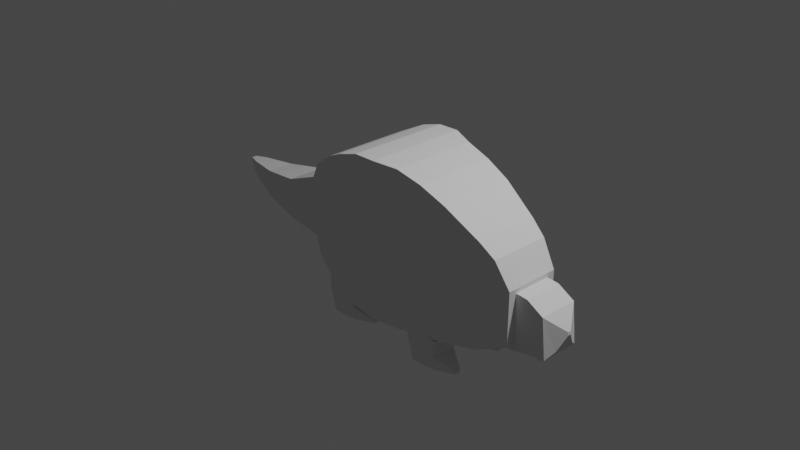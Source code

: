 # Source: Armadillo.blend  (saved by Blender 3.2.14; exported with 4.5.12 LTS)
import bpy
from mathutils import Matrix  # noqa: F401  (used for matrix-valued properties, if any)

bpy.ops.wm.read_factory_settings(use_empty=True)
scene = bpy.context.scene
scene.name = 'Scene'

# ---- collections
col_collection = bpy.data.collections.new('Collection'); scene.collection.children.link(col_collection)

# ---- world
world_world = bpy.data.worlds.new('World'); scene.world = world_world
world_world.use_nodes = True; world_world.node_tree.nodes.clear()
_N = world_world.node_tree.nodes; _L = world_world.node_tree.links
n0 = _N.new('ShaderNodeOutputWorld'); n0.name = 'World Output'; n0.location = (300, 300)
n1 = _N.new('ShaderNodeBackground'); n1.name = 'Background'; n1.location = (10, 300)
n1.inputs[0].default_value = (0.05088, 0.05088, 0.05088, 1.0)
_L.new(n1.outputs[0], n0.inputs[0])
n0.is_active_output = True
world_world.color = (0.05088, 0.05088, 0.05088)
world_world.use_sun_shadow = False
world_world.sun_shadow_jitter_overblur = 0.0

# ---- cameras
cam_camera = bpy.data.cameras.new('Camera')
cam_camera.clip_end = 100.0
cam_camera.ortho_scale = 7.314

# ---- lights
light_light = bpy.data.lights.new('Light', 'POINT')
light_light.transmission_factor = 0.0
light_light.energy = 1000.0
light_light.shadow_soft_size = 0.1
light_light.shadow_maximum_resolution = 0.006
light_light.use_absolute_resolution = True

# ---- meshes
me_cube_003 = bpy.data.meshes.new('Cube.003')
me_cube_003.from_pydata([(-1.0, -1.0, -1.495), (-1.0, -1.0, 1.409), (0.0, 0.0, -1.688), (0.0, 0.0, 1.806), (1.0, -1.0, -1.818), (1.0, -1.0, 1.747), (0.0, -1.168, 1.806), (0.0, -1.168, -1.688), (-1.0, 0.0, -1.495), (-1.0, 0.0, 1.409), (1.0, 0.0, -1.818), (1.0, 0.0, 1.747), (2.171, -0.8826, -1.659), (2.171, -0.8826, 1.328), (2.171, 0.0, -1.659), (2.171, 0.0, 1.328), (1.586, -0.9413, -1.738), (1.586, -0.9413, 1.585), (1.586, 0.0, 1.585), (1.586, 0.0, -1.738), (2.973, -0.7537, 0.825), (2.973, 0.0, 0.825), (2.973, -0.7537, -1.525), (2.973, 0.0, -1.525), (3.313, -0.6958, 0.555), (3.313, 0.0, 0.555), (3.313, 0.0, -1.368), (3.313, -0.6958, -1.368), (0.5, 0.0, -1.753), (0.5, -1.172, 1.816), (0.5, -1.172, -1.753), (0.5, 0.0, 1.816), (-0.5, 0.0, 1.655), (-0.5, -1.172, 1.655), (-0.5, -1.172, -1.612), (-0.5, 0.0, -1.612), (-1.574, -0.8687, -1.114), (-1.574, -0.8687, 1.027), (-1.574, 0.0, -1.114), (-1.574, 0.0, 1.027), (-1.99, -0.6837, -0.5767), (-1.99, -0.6837, 0.4903), (-1.99, 0.0, -0.5767), (-1.99, 0.0, 0.4903), (3.652, 0.0, 0.001902), (3.652, -0.6379, 0.001902), (3.652, 0.0, -1.211), (3.652, -0.6379, -1.211)], [], [(14, 15, 21, 23), (19, 18, 15, 14), (17, 16, 12, 13), (34, 33, 1, 0), (28, 10, 4, 30), (32, 9, 1, 33), (35, 2, 7, 34), (30, 29, 6, 7), (31, 3, 6, 29), (1, 9, 39, 37), (16, 19, 14, 12), (18, 17, 13, 15), (11, 5, 17, 18), (4, 10, 19, 16), (5, 4, 16, 17), (10, 11, 18, 19), (13, 12, 22, 20), (15, 13, 20, 21), (12, 14, 23, 22), (23, 21, 25, 26), (21, 20, 24, 25), (20, 22, 27, 24), (22, 23, 26, 27), (11, 31, 29, 5), (4, 5, 29, 30), (2, 28, 30, 7), (8, 35, 34, 0), (3, 32, 33, 6), (7, 6, 33, 34), (39, 38, 42, 43), (8, 0, 36, 38), (0, 1, 37, 36), (9, 8, 38, 39), (40, 41, 43, 42), (36, 37, 41, 40), (37, 39, 43, 41), (38, 36, 40, 42), (26, 25, 44, 46), (27, 26, 46, 47), (25, 24, 45, 44), (24, 27, 47, 45), (46, 44, 45, 47)])
_uv = me_cube_003.uv_layers.new(name='UVMap')
_uv.uv.foreach_set('vector', [0.0, 0.0, 0.0, 0.0, 0.0, 0.0, 0.0, 0.0, 0.0, 0.0, 0.0, 0.0, 0.0, 0.0, 0.0, 0.0, 0.625, 0.75, 0.375, 0.75, 0.375, 0.75, 0.625, 0.75, 0.375, 0.9375, 0.625, 0.9375, 0.625, 1.0, 0.375, 1.0, 0.3125, 0.625, 0.375, 0.625, 0.375, 0.75, 0.3125, 0.75, 0.8125, 0.625, 0.875, 0.625, 0.875, 0.75, 0.8125, 0.75, 0.1875, 0.625, 0.25, 0.625, 0.25, 0.75, 0.1875, 0.75, 0.375, 0.8125, 0.625, 0.8125, 0.625, 0.875, 0.375, 0.875, 0.6875, 0.625, 0.75, 0.625, 0.75, 0.75, 0.6875, 0.75, 0.875, 0.75, 0.875, 0.625, 0.875, 0.625, 0.875, 0.75, 0.375, 0.75, 0.375, 0.625, 0.375, 0.625, 0.375, 0.75, 0.625, 0.625, 0.625, 0.75, 0.625, 0.75, 0.625, 0.625, 0.625, 0.625, 0.625, 0.75, 0.625, 0.75, 0.625, 0.625, 0.375, 0.75, 0.375, 0.625, 0.375, 0.625, 0.375, 0.75, 0.625, 0.75, 0.375, 0.75, 0.375, 0.75, 0.625, 0.75, 0.0, 0.0, 0.0, 0.0, 0.0, 0.0, 0.0, 0.0, 0.625, 0.75, 0.375, 0.75, 0.375, 0.75, 0.625, 0.75, 0.625, 0.625, 0.625, 0.75, 0.625, 0.75, 0.625, 0.625, 0.375, 0.75, 0.375, 0.625, 0.375, 0.625, 0.375, 0.75, 0.0, 0.0, 0.0, 0.0, 0.0, 0.0, 0.0, 0.0, 0.625, 0.625, 0.625, 0.75, 0.625, 0.75, 0.625, 0.625, 0.625, 0.75, 0.375, 0.75, 0.375, 0.75, 0.625, 0.75, 0.375, 0.75, 0.375, 0.625, 0.375, 0.625, 0.375, 0.75, 0.625, 0.625, 0.6875, 0.625, 0.6875, 0.75, 0.625, 0.75, 0.375, 0.75, 0.625, 0.75, 0.625, 0.8125, 0.375, 0.8125, 0.25, 0.625, 0.3125, 0.625, 0.3125, 0.75, 0.25, 0.75, 0.125, 0.625, 0.1875, 0.625, 0.1875, 0.75, 0.125, 0.75, 0.75, 0.625, 0.8125, 0.625, 0.8125, 0.75, 0.75, 0.75, 0.375, 0.875, 0.625, 0.875, 0.625, 0.9375, 0.375, 0.9375, 0.0, 0.0, 0.0, 0.0, 0.0, 0.0, 0.0, 0.0, 0.125, 0.625, 0.125, 0.75, 0.125, 0.75, 0.125, 0.625, 0.375, 1.0, 0.625, 1.0, 0.625, 1.0, 0.375, 1.0, 0.0, 0.0, 0.0, 0.0, 0.0, 0.0, 0.0, 0.0, 0.375, 0.0, 0.625, 0.0, 0.625, 0.125, 0.375, 0.125, 0.375, 1.0, 0.625, 1.0, 0.625, 1.0, 0.375, 1.0, 0.875, 0.75, 0.875, 0.625, 0.875, 0.625, 0.875, 0.75, 0.125, 0.625, 0.125, 0.75, 0.125, 0.75, 0.125, 0.625, 0.0, 0.0, 0.0, 0.0, 0.0, 0.0, 0.0, 0.0, 0.375, 0.75, 0.375, 0.625, 0.375, 0.625, 0.375, 0.75, 0.625, 0.625, 0.625, 0.75, 0.625, 0.75, 0.625, 0.625, 0.625, 0.75, 0.375, 0.75, 0.375, 0.75, 0.625, 0.75, 0.375, 0.625, 0.625, 0.625, 0.625, 0.75, 0.375, 0.75])
me_cube_003.update()
me_cube_004 = bpy.data.meshes.new('Cube.004')
me_cube_004.from_pydata([(-1.425, -1.0, -1.294), (-1.0, -1.0, 1.516), (-1.425, 1.0, -1.294), (-1.0, 1.0, 1.516), (0.9297, -1.0, -1.0), (0.7267, -1.0, 1.0), (0.9297, 1.0, -1.0), (0.7267, 1.0, 1.0), (-0.2126, 1.0, -1.147), (-0.1367, 1.0, 1.483), (-0.2126, -1.0, -1.147), (-0.1367, -1.0, 1.483), (-0.8189, 1.0, -1.29), (-0.5683, -1.0, 1.521), (-0.5683, 1.0, 1.521), (-0.8189, -1.0, -1.29), (0.3878, 1.0, 1.19), (0.4813, -1.0, -1.044), (0.4813, 1.0, -1.044), (0.3878, -1.0, 1.19), (1.389, -0.08097, 0.05245), (1.373, -0.08097, 0.2144), (1.389, 0.08097, 0.05245), (1.373, 0.08097, 0.2144), (1.05, -0.5405, 0.6072), (1.05, 0.5405, 0.6072), (1.159, 0.5405, -0.6495), (1.159, -0.5405, -0.6495), (0.5572, 1.0, 1.095), (0.7055, -1.0, -1.092), (0.7055, 1.0, -1.092), (0.5572, -1.0, 1.095)], [], [(0, 1, 3, 2), (30, 28, 7, 6), (25, 24, 21, 23), (15, 13, 1, 0), (30, 6, 4, 29), (14, 3, 1, 13), (16, 9, 11, 19), (12, 8, 10, 15), (17, 19, 11, 10), (12, 14, 9, 8), (2, 3, 14, 12), (2, 12, 15, 0), (9, 14, 13, 11), (10, 11, 13, 15), (29, 31, 19, 17), (28, 16, 19, 31), (8, 18, 17, 10), (8, 9, 16, 18), (22, 23, 21, 20), (26, 25, 23, 22), (24, 27, 20, 21), (27, 26, 22, 20), (4, 6, 26, 27), (5, 4, 27, 24), (6, 7, 25, 26), (7, 5, 24, 25), (7, 28, 31, 5), (4, 5, 31, 29), (18, 30, 29, 17), (18, 16, 28, 30)])
_uv = me_cube_004.uv_layers.new(name='UVMap')
_uv.uv.foreach_set('vector', [0.375, 0.0, 0.625, 0.0, 0.625, 0.25, 0.375, 0.25, 0.375, 0.4755, 0.625, 0.4755, 0.625, 0.5, 0.375, 0.5, 0.625, 0.5, 0.625, 0.75, 0.625, 0.75, 0.625, 0.5, 0.375, 0.9375, 0.625, 0.9375, 0.625, 1.0, 0.375, 1.0, 0.3505, 0.5, 0.375, 0.5, 0.375, 0.75, 0.3505, 0.75, 0.8125, 0.5, 0.875, 0.5, 0.875, 0.75, 0.8125, 0.75, 0.6741, 0.5, 0.75, 0.5, 0.75, 0.75, 0.6741, 0.75, 0.1875, 0.5, 0.25, 0.5, 0.25, 0.75, 0.1875, 0.75, 0.375, 0.7991, 0.625, 0.7991, 0.625, 0.875, 0.375, 0.875, 0.375, 0.3125, 0.625, 0.3125, 0.625, 0.375, 0.375, 0.375, 0.375, 0.25, 0.625, 0.25, 0.625, 0.3125, 0.375, 0.3125, 0.125, 0.5, 0.1875, 0.5, 0.1875, 0.75, 0.125, 0.75, 0.75, 0.5, 0.8125, 0.5, 0.8125, 0.75, 0.75, 0.75, 0.375, 0.875, 0.625, 0.875, 0.625, 0.9375, 0.375, 0.9375, 0.375, 0.7745, 0.625, 0.7745, 0.625, 0.7991, 0.375, 0.7991, 0.6495, 0.5, 0.6741, 0.5, 0.6741, 0.75, 0.6495, 0.75, 0.25, 0.5, 0.3259, 0.5, 0.3259, 0.75, 0.25, 0.75, 0.375, 0.375, 0.625, 0.375, 0.625, 0.4509, 0.375, 0.4509, 0.375, 0.5, 0.625, 0.5, 0.625, 0.75, 0.375, 0.75, 0.375, 0.5, 0.625, 0.5, 0.625, 0.5, 0.375, 0.5, 0.625, 0.75, 0.375, 0.75, 0.375, 0.75, 0.625, 0.75, 0.375, 0.75, 0.375, 0.5, 0.375, 0.5, 0.375, 0.75, 0.375, 0.75, 0.375, 0.5, 0.375, 0.5, 0.375, 0.75, 0.625, 0.75, 0.375, 0.75, 0.375, 0.75, 0.625, 0.75, 0.375, 0.5, 0.625, 0.5, 0.625, 0.5, 0.375, 0.5, 0.625, 0.5, 0.625, 0.75, 0.625, 0.75, 0.625, 0.5, 0.625, 0.5, 0.6495, 0.5, 0.6495, 0.75, 0.625, 0.75, 0.375, 0.75, 0.625, 0.75, 0.625, 0.7745, 0.375, 0.7745, 0.3259, 0.5, 0.3505, 0.5, 0.3505, 0.75, 0.3259, 0.75, 0.375, 0.4509, 0.625, 0.4509, 0.625, 0.4755, 0.375, 0.4755])
me_cube_004.update()
me_cube_005 = bpy.data.meshes.new('Cube.005')
me_cube_005.from_pydata([(-1.0, -0.7858, -1.526), (-1.0, -0.7858, 0.1731), (-1.0, 0.7858, -1.526), (-1.0, 0.7858, 0.1731), (1.546, -1.0, -1.679), (1.0, -1.0, 1.0), (1.546, 1.0, -1.679), (1.0, 1.0, 1.0), (-2.698, -0.5434, -1.264), (-2.698, -0.5434, -0.08896), (-2.698, 0.5434, -1.264), (-2.698, 0.5434, -0.08896), (-3.987, -0.2878, -0.754), (-3.987, -0.2878, -0.1315), (-3.987, 0.2878, -0.754), (-3.987, 0.2878, -0.1315), (-4.495, -0.1014, -0.3786), (-4.495, -0.1014, -0.1594), (-4.495, 0.1014, -0.3786), (-4.495, 0.1014, -0.1594)], [], [(1, 3, 11, 9), (2, 3, 7, 6), (6, 7, 5, 4), (4, 5, 1, 0), (2, 6, 4, 0), (7, 3, 1, 5), (11, 10, 14, 15), (2, 0, 8, 10), (3, 2, 10, 11), (0, 1, 9, 8), (12, 13, 17, 16), (8, 9, 13, 12), (9, 11, 15, 13), (10, 8, 12, 14), (16, 17, 19, 18), (13, 15, 19, 17), (14, 12, 16, 18), (15, 14, 18, 19)])
_uv = me_cube_005.uv_layers.new(name='UVMap')
_uv.uv.foreach_set('vector', [0.875, 0.75, 0.875, 0.5, 0.875, 0.5, 0.875, 0.75, 0.375, 0.25, 0.625, 0.25, 0.625, 0.5, 0.375, 0.5, 0.375, 0.5, 0.625, 0.5, 0.625, 0.75, 0.375, 0.75, 0.375, 0.75, 0.625, 0.75, 0.625, 1.0, 0.375, 1.0, 0.125, 0.5, 0.375, 0.5, 0.375, 0.75, 0.125, 0.75, 0.625, 0.5, 0.875, 0.5, 0.875, 0.75, 0.625, 0.75, 0.625, 0.25, 0.375, 0.25, 0.375, 0.25, 0.625, 0.25, 0.125, 0.5, 0.125, 0.75, 0.125, 0.75, 0.125, 0.5, 0.625, 0.25, 0.375, 0.25, 0.375, 0.25, 0.625, 0.25, 0.375, 1.0, 0.625, 1.0, 0.625, 1.0, 0.375, 1.0, 0.375, 1.0, 0.625, 1.0, 0.625, 1.0, 0.375, 1.0, 0.375, 1.0, 0.625, 1.0, 0.625, 1.0, 0.375, 1.0, 0.875, 0.75, 0.875, 0.5, 0.875, 0.5, 0.875, 0.75, 0.125, 0.5, 0.125, 0.75, 0.125, 0.75, 0.125, 0.5, 0.375, 0.0, 0.625, 0.0, 0.625, 0.25, 0.375, 0.25, 0.875, 0.75, 0.875, 0.5, 0.875, 0.5, 0.875, 0.75, 0.125, 0.5, 0.125, 0.75, 0.125, 0.75, 0.125, 0.5, 0.625, 0.25, 0.375, 0.25, 0.375, 0.25, 0.625, 0.25])
me_cube_005.update()
me_cube_006 = bpy.data.meshes.new('Cube.006')
me_cube_006.from_pydata([(-1.0, -1.0, -1.106), (-1.611, -1.0, 2.269), (-1.0, 1.0, -1.106), (-1.611, 1.0, 2.269), (1.0, -1.0, -1.0), (1.0, -1.0, 1.153), (1.0, 1.0, -1.0), (1.0, 1.0, 1.153), (-1.56, -1.0, 0.6343), (-1.56, 1.0, 0.6343), (0.9575, 1.0, -0.04033), (0.9575, -1.0, -0.04033), (-1.48, -1.0, 1.451), (-1.48, 1.0, 1.451), (0.8089, 1.0, 0.6146), (0.8089, -1.0, 0.6146), (-1.28, 1.0, -0.1828), (0.9788, 1.0, -0.5202), (0.9788, -1.0, -0.5202), (-1.28, -1.0, -0.1828), (-1.183, 1.0, -0.7082), (0.9894, 1.0, -0.7601), (0.9894, -1.0, -0.7601), (-1.183, -1.0, -0.7082), (-0.1592, 1.0, -1.106), (-0.4649, 1.0, 1.711), (-0.1592, -1.0, -1.106), (-0.4649, -1.0, 1.711), (-0.4607, -1.0, 0.297), (-0.4607, 1.0, 0.297), (-0.4946, -1.0, 1.033), (-0.4946, 1.0, 1.033), (-0.3099, 1.0, -0.3515), (-0.3099, -1.0, -0.3515), (-0.2558, -1.0, -0.7341), (-0.2558, 1.0, -0.7341), (2.342, -0.2301, -1.116), (2.342, 0.2301, -1.116), (2.332, 0.2301, -0.8948), (2.332, -0.2301, -0.8948), (2.337, 0.2301, -1.005), (2.337, -0.2301, -1.005), (2.34, 0.2301, -1.06), (2.34, -0.2301, -1.06)], [], [(12, 1, 3, 13), (31, 25, 7, 14), (14, 7, 5, 15), (30, 27, 1, 12), (24, 6, 4, 26), (25, 3, 1, 27), (33, 28, 8, 19), (18, 22, 43, 41), (32, 29, 10, 17), (19, 8, 9, 16), (28, 30, 12, 8), (10, 14, 15, 11), (29, 31, 14, 10), (8, 12, 13, 9), (23, 19, 16, 20), (35, 32, 17, 21), (4, 6, 37, 36), (34, 33, 19, 23), (26, 34, 23, 0), (17, 10, 38, 40), (24, 35, 21, 6), (0, 23, 20, 2), (2, 20, 35, 24), (4, 22, 34, 26), (22, 18, 33, 34), (20, 16, 32, 35), (9, 13, 31, 29), (11, 15, 30, 28), (16, 9, 29, 32), (18, 11, 28, 33), (7, 25, 27, 5), (2, 24, 26, 0), (15, 5, 27, 30), (13, 3, 25, 31), (40, 38, 39, 41), (42, 40, 41, 43), (37, 42, 43, 36), (11, 18, 41, 39), (6, 21, 42, 37), (10, 11, 39, 38), (21, 17, 40, 42), (22, 4, 36, 43)])
_uv = me_cube_006.uv_layers.new(name='UVMap')
_uv.uv.foreach_set('vector', [0.5625, 0.0, 0.625, 0.0, 0.625, 0.25, 0.5625, 0.25, 0.5625, 0.375, 0.625, 0.375, 0.625, 0.5, 0.5625, 0.5, 0.5625, 0.5, 0.625, 0.5, 0.625, 0.75, 0.5625, 0.75, 0.5625, 0.875, 0.625, 0.875, 0.625, 1.0, 0.5625, 1.0, 0.25, 0.5, 0.375, 0.5, 0.375, 0.75, 0.25, 0.75, 0.75, 0.5, 0.875, 0.5, 0.875, 0.75, 0.75, 0.75, 0.4375, 0.875, 0.5, 0.875, 0.5, 1.0, 0.4375, 1.0, 0.4375, 0.75, 0.4062, 0.75, 0.4062, 0.75, 0.4375, 0.75, 0.4375, 0.375, 0.5, 0.375, 0.5, 0.5, 0.4375, 0.5, 0.4375, 0.0, 0.5, 0.0, 0.5, 0.25, 0.4375, 0.25, 0.5, 0.875, 0.5625, 0.875, 0.5625, 1.0, 0.5, 1.0, 0.5, 0.5, 0.5625, 0.5, 0.5625, 0.75, 0.5, 0.75, 0.5, 0.375, 0.5625, 0.375, 0.5625, 0.5, 0.5, 0.5, 0.5, 0.0, 0.5625, 0.0, 0.5625, 0.25, 0.5, 0.25, 0.4062, 0.0, 0.4375, 0.0, 0.4375, 0.25, 0.4062, 0.25, 0.4062, 0.375, 0.4375, 0.375, 0.4375, 0.5, 0.4062, 0.5, 0.375, 0.75, 0.375, 0.5, 0.375, 0.5, 0.375, 0.75, 0.4062, 0.875, 0.4375, 0.875, 0.4375, 1.0, 0.4062, 1.0, 0.375, 0.875, 0.4062, 0.875, 0.4062, 1.0, 0.375, 1.0, 0.4375, 0.5, 0.5, 0.5, 0.5, 0.5, 0.4375, 0.5, 0.375, 0.375, 0.4062, 0.375, 0.4062, 0.5, 0.375, 0.5, 0.375, 0.0, 0.4062, 0.0, 0.4062, 0.25, 0.375, 0.25, 0.375, 0.25, 0.4062, 0.25, 0.4062, 0.375, 0.375, 0.375, 0.375, 0.75, 0.4062, 0.75, 0.4062, 0.875, 0.375, 0.875, 0.4062, 0.75, 0.4375, 0.75, 0.4375, 0.875, 0.4062, 0.875, 0.4062, 0.25, 0.4375, 0.25, 0.4375, 0.375, 0.4062, 0.375, 0.5, 0.25, 0.5625, 0.25, 0.5625, 0.375, 0.5, 0.375, 0.5, 0.75, 0.5625, 0.75, 0.5625, 0.875, 0.5, 0.875, 0.4375, 0.25, 0.5, 0.25, 0.5, 0.375, 0.4375, 0.375, 0.4375, 0.75, 0.5, 0.75, 0.5, 0.875, 0.4375, 0.875, 0.625, 0.5, 0.75, 0.5, 0.75, 0.75, 0.625, 0.75, 0.125, 0.5, 0.25, 0.5, 0.25, 0.75, 0.125, 0.75, 0.5625, 0.75, 0.625, 0.75, 0.625, 0.875, 0.5625, 0.875, 0.5625, 0.25, 0.625, 0.25, 0.625, 0.375, 0.5625, 0.375, 0.4375, 0.5, 0.5, 0.5, 0.5, 0.75, 0.4375, 0.75, 0.4062, 0.5, 0.4375, 0.5, 0.4375, 0.75, 0.4062, 0.75, 0.375, 0.5, 0.4062, 0.5, 0.4062, 0.75, 0.375, 0.75, 0.5, 0.75, 0.4375, 0.75, 0.4375, 0.75, 0.5, 0.75, 0.375, 0.5, 0.4062, 0.5, 0.4062, 0.5, 0.375, 0.5, 0.5, 0.5, 0.5, 0.75, 0.5, 0.75, 0.5, 0.5, 0.4062, 0.5, 0.4375, 0.5, 0.4375, 0.5, 0.4062, 0.5, 0.4062, 0.75, 0.375, 0.75, 0.375, 0.75, 0.4062, 0.75])
me_cube_006.update()
me_cube_007 = bpy.data.meshes.new('Cube.007')
me_cube_007.from_pydata([(-1.0, -1.0, -1.106), (-1.611, -1.0, 2.269), (-1.0, 1.0, -1.106), (-1.611, 1.0, 2.269), (1.0, -1.0, -1.0), (1.0, -1.0, 1.153), (1.0, 1.0, -1.0), (1.0, 1.0, 1.153), (-1.56, -1.0, 0.6343), (-1.56, 1.0, 0.6343), (0.9575, 1.0, -0.04033), (0.9575, -1.0, -0.04033), (-1.48, -1.0, 1.451), (-1.48, 1.0, 1.451), (0.8089, 1.0, 0.6146), (0.8089, -1.0, 0.6146), (-1.28, 1.0, -0.1828), (0.9788, 1.0, -0.5202), (0.9788, -1.0, -0.5202), (-1.28, -1.0, -0.1828), (-1.183, 1.0, -0.7082), (0.9894, 1.0, -0.7601), (0.9894, -1.0, -0.7601), (-1.183, -1.0, -0.7082), (-0.1592, 1.0, -1.106), (-0.4649, 1.0, 1.711), (-0.1592, -1.0, -1.106), (-0.4649, -1.0, 1.711), (-0.4607, -1.0, 0.297), (-0.4607, 1.0, 0.297), (-0.4946, -1.0, 1.033), (-0.4946, 1.0, 1.033), (-0.3099, 1.0, -0.3515), (-0.3099, -1.0, -0.3515), (-0.2558, -1.0, -0.7341), (-0.2558, 1.0, -0.7341), (2.342, -0.2301, -1.116), (2.342, 0.2301, -1.116), (2.332, 0.2301, -0.8948), (2.332, -0.2301, -0.8948), (2.337, 0.2301, -1.005), (2.337, -0.2301, -1.005), (2.34, 0.2301, -1.06), (2.34, -0.2301, -1.06)], [], [(12, 1, 3, 13), (31, 25, 7, 14), (14, 7, 5, 15), (30, 27, 1, 12), (24, 6, 4, 26), (25, 3, 1, 27), (33, 28, 8, 19), (18, 22, 43, 41), (32, 29, 10, 17), (19, 8, 9, 16), (28, 30, 12, 8), (10, 14, 15, 11), (29, 31, 14, 10), (8, 12, 13, 9), (23, 19, 16, 20), (35, 32, 17, 21), (4, 6, 37, 36), (34, 33, 19, 23), (26, 34, 23, 0), (17, 10, 38, 40), (24, 35, 21, 6), (0, 23, 20, 2), (2, 20, 35, 24), (4, 22, 34, 26), (22, 18, 33, 34), (20, 16, 32, 35), (9, 13, 31, 29), (11, 15, 30, 28), (16, 9, 29, 32), (18, 11, 28, 33), (7, 25, 27, 5), (2, 24, 26, 0), (15, 5, 27, 30), (13, 3, 25, 31), (40, 38, 39, 41), (42, 40, 41, 43), (37, 42, 43, 36), (11, 18, 41, 39), (6, 21, 42, 37), (10, 11, 39, 38), (21, 17, 40, 42), (22, 4, 36, 43)])
_uv = me_cube_007.uv_layers.new(name='UVMap')
_uv.uv.foreach_set('vector', [0.5625, 0.0, 0.625, 0.0, 0.625, 0.25, 0.5625, 0.25, 0.5625, 0.375, 0.625, 0.375, 0.625, 0.5, 0.5625, 0.5, 0.5625, 0.5, 0.625, 0.5, 0.625, 0.75, 0.5625, 0.75, 0.5625, 0.875, 0.625, 0.875, 0.625, 1.0, 0.5625, 1.0, 0.25, 0.5, 0.375, 0.5, 0.375, 0.75, 0.25, 0.75, 0.75, 0.5, 0.875, 0.5, 0.875, 0.75, 0.75, 0.75, 0.4375, 0.875, 0.5, 0.875, 0.5, 1.0, 0.4375, 1.0, 0.4375, 0.75, 0.4062, 0.75, 0.4062, 0.75, 0.4375, 0.75, 0.4375, 0.375, 0.5, 0.375, 0.5, 0.5, 0.4375, 0.5, 0.4375, 0.0, 0.5, 0.0, 0.5, 0.25, 0.4375, 0.25, 0.5, 0.875, 0.5625, 0.875, 0.5625, 1.0, 0.5, 1.0, 0.5, 0.5, 0.5625, 0.5, 0.5625, 0.75, 0.5, 0.75, 0.5, 0.375, 0.5625, 0.375, 0.5625, 0.5, 0.5, 0.5, 0.5, 0.0, 0.5625, 0.0, 0.5625, 0.25, 0.5, 0.25, 0.4062, 0.0, 0.4375, 0.0, 0.4375, 0.25, 0.4062, 0.25, 0.4062, 0.375, 0.4375, 0.375, 0.4375, 0.5, 0.4062, 0.5, 0.375, 0.75, 0.375, 0.5, 0.375, 0.5, 0.375, 0.75, 0.4062, 0.875, 0.4375, 0.875, 0.4375, 1.0, 0.4062, 1.0, 0.375, 0.875, 0.4062, 0.875, 0.4062, 1.0, 0.375, 1.0, 0.4375, 0.5, 0.5, 0.5, 0.5, 0.5, 0.4375, 0.5, 0.375, 0.375, 0.4062, 0.375, 0.4062, 0.5, 0.375, 0.5, 0.375, 0.0, 0.4062, 0.0, 0.4062, 0.25, 0.375, 0.25, 0.375, 0.25, 0.4062, 0.25, 0.4062, 0.375, 0.375, 0.375, 0.375, 0.75, 0.4062, 0.75, 0.4062, 0.875, 0.375, 0.875, 0.4062, 0.75, 0.4375, 0.75, 0.4375, 0.875, 0.4062, 0.875, 0.4062, 0.25, 0.4375, 0.25, 0.4375, 0.375, 0.4062, 0.375, 0.5, 0.25, 0.5625, 0.25, 0.5625, 0.375, 0.5, 0.375, 0.5, 0.75, 0.5625, 0.75, 0.5625, 0.875, 0.5, 0.875, 0.4375, 0.25, 0.5, 0.25, 0.5, 0.375, 0.4375, 0.375, 0.4375, 0.75, 0.5, 0.75, 0.5, 0.875, 0.4375, 0.875, 0.625, 0.5, 0.75, 0.5, 0.75, 0.75, 0.625, 0.75, 0.125, 0.5, 0.25, 0.5, 0.25, 0.75, 0.125, 0.75, 0.5625, 0.75, 0.625, 0.75, 0.625, 0.875, 0.5625, 0.875, 0.5625, 0.25, 0.625, 0.25, 0.625, 0.375, 0.5625, 0.375, 0.4375, 0.5, 0.5, 0.5, 0.5, 0.75, 0.4375, 0.75, 0.4062, 0.5, 0.4375, 0.5, 0.4375, 0.75, 0.4062, 0.75, 0.375, 0.5, 0.4062, 0.5, 0.4062, 0.75, 0.375, 0.75, 0.5, 0.75, 0.4375, 0.75, 0.4375, 0.75, 0.5, 0.75, 0.375, 0.5, 0.4062, 0.5, 0.4062, 0.5, 0.375, 0.5, 0.5, 0.5, 0.5, 0.75, 0.5, 0.75, 0.5, 0.5, 0.4062, 0.5, 0.4375, 0.5, 0.4375, 0.5, 0.4062, 0.5, 0.4062, 0.75, 0.375, 0.75, 0.375, 0.75, 0.4062, 0.75])
me_cube_007.update()

# ---- objects
ob_light = bpy.data.objects.new('Light', light_light)
ob_camera = bpy.data.objects.new('Camera', cam_camera)
ob_empty_001 = bpy.data.objects.new('Empty.001', None)
ob_cuerpo = bpy.data.objects.new('Cuerpo', me_cube_003)
ob_cabeza = bpy.data.objects.new('Cabeza', me_cube_004)
ob_cola = bpy.data.objects.new('Cola', me_cube_005)
ob_cube = bpy.data.objects.new('Cube', me_cube_006)
ob_cube_001 = bpy.data.objects.new('Cube.001', me_cube_007)

# ---- transforms, parenting, visibility, modifiers, constraints
ob_light.location = (4.076, 1.005, 5.904)
ob_light.rotation_euler = (0.6503, 0.05522, 1.866)
ob_light.lock_rotations_4d = False
ob_light.empty_display_type = 'ARROWS'
ob_light.color = (0.0, 0.0, 0.0, 0.0)
ob_light.lineart.crease_threshold = 0.0
ob_camera.location = (7.359, -6.926, 4.958)
ob_camera.rotation_euler = (1.109, 0.0, 0.8149)
ob_camera.lock_rotations_4d = False
ob_camera.empty_display_type = 'ARROWS'
ob_camera.color = (0.0, 0.0, 0.0, 0.0)
ob_camera.display_type = 'WIRE'
ob_camera.lineart.crease_threshold = 0.0
ob_empty_001.location = (0.0, 12.55, 0.0)
ob_empty_001.rotation_euler = (1.571, 0.0, 0.0)
ob_empty_001.empty_display_type = 'IMAGE'
ob_empty_001.empty_display_size = 5.0
ob_cuerpo.location = (0.0, 0.0, 0.0)
ob_cuerpo.scale = (0.4832, 0.4832, 0.4832)
_m = ob_cuerpo.modifiers.new('Mirror', 'MIRROR')
_m.use_axis = (False, True, False)
_m.use_clip = True
ob_cabeza.location = (1.928, 0.0, -0.378)
ob_cabeza.scale = (0.2171, 0.2171, 0.2171)
ob_cola.location = (-1.219, 0.0, -0.02659)
ob_cola.scale = (0.2741, 0.2741, 0.2741)
ob_cube.location = (-0.3471, -0.3088, -0.9381)
ob_cube.scale = (0.1438, 0.1438, 0.1438)
_m = ob_cube.modifiers.new('Mirror', 'MIRROR')
_m.use_axis = (False, True, False)
_m.mirror_object = ob_cuerpo
ob_cube_001.location = (0.8223, -0.3088, -1.003)
ob_cube_001.scale = (0.1438, 0.1438, 0.1438)
_m = ob_cube_001.modifiers.new('Mirror', 'MIRROR')
_m.use_axis = (False, True, False)
_m.mirror_object = ob_cuerpo

# ---- collection membership
col_collection.objects.link(ob_light)
col_collection.objects.link(ob_camera)
col_collection.objects.link(ob_empty_001)
col_collection.objects.link(ob_cuerpo)
col_collection.objects.link(ob_cabeza)
col_collection.objects.link(ob_cola)
col_collection.objects.link(ob_cube)
col_collection.objects.link(ob_cube_001)

# ---- scene / render settings (as saved in the file)
scene.camera = ob_camera
scene.frame_start = 1; scene.frame_end = 250; scene.frame_set(1)
scene.render.engine = 'BLENDER_EEVEE_NEXT'
scene.cycles.sampling_pattern = 'TABULATED_SOBOL'
scene.cycles.use_light_tree = False
scene.view_settings.view_transform = 'Filmic'
bpy.context.view_layer.update()
